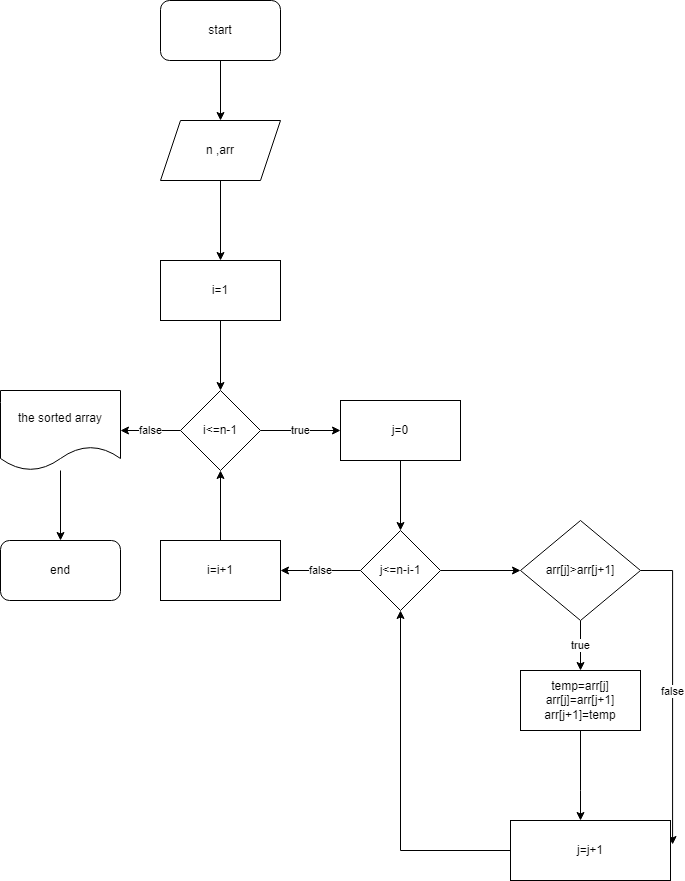

The diagram above was exported from draw.io. Its source (the exported page's mxGraphModel, read from the mxfile embedded in the PNG):
<mxGraphModel dx="1108" dy="482" grid="1" gridSize="10" guides="1" tooltips="1" connect="1" arrows="1" fold="1" page="1" pageScale="1" pageWidth="1169" pageHeight="827" math="0" shadow="0">
  <root>
    <mxCell id="0" />
    <mxCell id="1" parent="0" />
    <mxCell id="yeCZhxvj9ORJH9f7AhMY-3" value="" style="edgeStyle=orthogonalEdgeStyle;rounded=0;orthogonalLoop=1;jettySize=auto;html=1;" edge="1" parent="1" source="yeCZhxvj9ORJH9f7AhMY-1" target="yeCZhxvj9ORJH9f7AhMY-2">
      <mxGeometry relative="1" as="geometry" />
    </mxCell>
    <mxCell id="yeCZhxvj9ORJH9f7AhMY-1" value="start" style="rounded=1;whiteSpace=wrap;html=1;" vertex="1" parent="1">
      <mxGeometry x="300" y="20" width="120" height="60" as="geometry" />
    </mxCell>
    <mxCell id="yeCZhxvj9ORJH9f7AhMY-5" value="" style="edgeStyle=orthogonalEdgeStyle;rounded=0;orthogonalLoop=1;jettySize=auto;html=1;" edge="1" parent="1" source="yeCZhxvj9ORJH9f7AhMY-2" target="yeCZhxvj9ORJH9f7AhMY-4">
      <mxGeometry relative="1" as="geometry" />
    </mxCell>
    <mxCell id="yeCZhxvj9ORJH9f7AhMY-2" value="n ,arr" style="shape=parallelogram;perimeter=parallelogramPerimeter;whiteSpace=wrap;html=1;fixedSize=1;" vertex="1" parent="1">
      <mxGeometry x="300" y="140" width="120" height="60" as="geometry" />
    </mxCell>
    <mxCell id="yeCZhxvj9ORJH9f7AhMY-7" value="" style="edgeStyle=orthogonalEdgeStyle;rounded=0;orthogonalLoop=1;jettySize=auto;html=1;" edge="1" parent="1" source="yeCZhxvj9ORJH9f7AhMY-4" target="yeCZhxvj9ORJH9f7AhMY-6">
      <mxGeometry relative="1" as="geometry" />
    </mxCell>
    <mxCell id="yeCZhxvj9ORJH9f7AhMY-4" value="i=1" style="whiteSpace=wrap;html=1;" vertex="1" parent="1">
      <mxGeometry x="300" y="280" width="120" height="60" as="geometry" />
    </mxCell>
    <mxCell id="yeCZhxvj9ORJH9f7AhMY-9" value="false" style="edgeStyle=orthogonalEdgeStyle;rounded=0;orthogonalLoop=1;jettySize=auto;html=1;" edge="1" parent="1" source="yeCZhxvj9ORJH9f7AhMY-6" target="yeCZhxvj9ORJH9f7AhMY-8">
      <mxGeometry relative="1" as="geometry" />
    </mxCell>
    <mxCell id="yeCZhxvj9ORJH9f7AhMY-11" value="true" style="edgeStyle=orthogonalEdgeStyle;rounded=0;orthogonalLoop=1;jettySize=auto;html=1;" edge="1" parent="1" source="yeCZhxvj9ORJH9f7AhMY-6">
      <mxGeometry relative="1" as="geometry">
        <mxPoint x="480" y="450" as="targetPoint" />
      </mxGeometry>
    </mxCell>
    <mxCell id="yeCZhxvj9ORJH9f7AhMY-6" value="i&amp;lt;=n-1" style="rhombus;whiteSpace=wrap;html=1;" vertex="1" parent="1">
      <mxGeometry x="320" y="410" width="80" height="80" as="geometry" />
    </mxCell>
    <mxCell id="yeCZhxvj9ORJH9f7AhMY-29" style="edgeStyle=orthogonalEdgeStyle;rounded=0;orthogonalLoop=1;jettySize=auto;html=1;" edge="1" parent="1" source="yeCZhxvj9ORJH9f7AhMY-8" target="yeCZhxvj9ORJH9f7AhMY-28">
      <mxGeometry relative="1" as="geometry" />
    </mxCell>
    <mxCell id="yeCZhxvj9ORJH9f7AhMY-8" value="the sorted array" style="shape=document;whiteSpace=wrap;html=1;boundedLbl=1;" vertex="1" parent="1">
      <mxGeometry x="140" y="410" width="120" height="80" as="geometry" />
    </mxCell>
    <mxCell id="yeCZhxvj9ORJH9f7AhMY-14" value="" style="edgeStyle=orthogonalEdgeStyle;rounded=0;orthogonalLoop=1;jettySize=auto;html=1;" edge="1" parent="1" source="yeCZhxvj9ORJH9f7AhMY-12" target="yeCZhxvj9ORJH9f7AhMY-13">
      <mxGeometry relative="1" as="geometry" />
    </mxCell>
    <mxCell id="yeCZhxvj9ORJH9f7AhMY-12" value="j=0" style="rounded=0;whiteSpace=wrap;html=1;" vertex="1" parent="1">
      <mxGeometry x="480" y="420" width="120" height="60" as="geometry" />
    </mxCell>
    <mxCell id="yeCZhxvj9ORJH9f7AhMY-16" value="false" style="edgeStyle=orthogonalEdgeStyle;rounded=0;orthogonalLoop=1;jettySize=auto;html=1;" edge="1" parent="1" source="yeCZhxvj9ORJH9f7AhMY-13" target="yeCZhxvj9ORJH9f7AhMY-15">
      <mxGeometry relative="1" as="geometry" />
    </mxCell>
    <mxCell id="yeCZhxvj9ORJH9f7AhMY-19" value="" style="edgeStyle=orthogonalEdgeStyle;rounded=0;orthogonalLoop=1;jettySize=auto;html=1;" edge="1" parent="1" source="yeCZhxvj9ORJH9f7AhMY-13" target="yeCZhxvj9ORJH9f7AhMY-18">
      <mxGeometry relative="1" as="geometry" />
    </mxCell>
    <mxCell id="yeCZhxvj9ORJH9f7AhMY-13" value="j&amp;lt;=n-i-1" style="rhombus;whiteSpace=wrap;html=1;rounded=0;" vertex="1" parent="1">
      <mxGeometry x="500" y="550" width="80" height="80" as="geometry" />
    </mxCell>
    <mxCell id="yeCZhxvj9ORJH9f7AhMY-17" style="edgeStyle=orthogonalEdgeStyle;rounded=0;orthogonalLoop=1;jettySize=auto;html=1;entryX=0.5;entryY=1;entryDx=0;entryDy=0;" edge="1" parent="1" source="yeCZhxvj9ORJH9f7AhMY-15" target="yeCZhxvj9ORJH9f7AhMY-6">
      <mxGeometry relative="1" as="geometry" />
    </mxCell>
    <mxCell id="yeCZhxvj9ORJH9f7AhMY-15" value="i=i+1" style="whiteSpace=wrap;html=1;rounded=0;" vertex="1" parent="1">
      <mxGeometry x="300" y="560" width="120" height="60" as="geometry" />
    </mxCell>
    <mxCell id="yeCZhxvj9ORJH9f7AhMY-21" value="true" style="edgeStyle=orthogonalEdgeStyle;rounded=0;orthogonalLoop=1;jettySize=auto;html=1;" edge="1" parent="1" source="yeCZhxvj9ORJH9f7AhMY-18" target="yeCZhxvj9ORJH9f7AhMY-20">
      <mxGeometry relative="1" as="geometry" />
    </mxCell>
    <mxCell id="yeCZhxvj9ORJH9f7AhMY-27" value="false" style="edgeStyle=orthogonalEdgeStyle;rounded=0;orthogonalLoop=1;jettySize=auto;html=1;entryX=1.013;entryY=0.4;entryDx=0;entryDy=0;entryPerimeter=0;" edge="1" parent="1" source="yeCZhxvj9ORJH9f7AhMY-18" target="yeCZhxvj9ORJH9f7AhMY-22">
      <mxGeometry relative="1" as="geometry">
        <mxPoint x="830" y="870" as="targetPoint" />
        <Array as="points">
          <mxPoint x="812" y="590" />
        </Array>
      </mxGeometry>
    </mxCell>
    <mxCell id="yeCZhxvj9ORJH9f7AhMY-18" value="arr[j]&amp;gt;arr[j+1]" style="rhombus;whiteSpace=wrap;html=1;rounded=0;" vertex="1" parent="1">
      <mxGeometry x="660" y="540" width="120" height="100" as="geometry" />
    </mxCell>
    <mxCell id="yeCZhxvj9ORJH9f7AhMY-23" value="" style="edgeStyle=orthogonalEdgeStyle;rounded=0;orthogonalLoop=1;jettySize=auto;html=1;" edge="1" parent="1" source="yeCZhxvj9ORJH9f7AhMY-20" target="yeCZhxvj9ORJH9f7AhMY-22">
      <mxGeometry relative="1" as="geometry">
        <Array as="points">
          <mxPoint x="720" y="810" />
          <mxPoint x="720" y="810" />
        </Array>
      </mxGeometry>
    </mxCell>
    <mxCell id="yeCZhxvj9ORJH9f7AhMY-20" value="temp=arr[j]&lt;br&gt;arr[j]=arr[j+1]&lt;br&gt;arr[j+1]=temp" style="whiteSpace=wrap;html=1;rounded=0;" vertex="1" parent="1">
      <mxGeometry x="660" y="690" width="120" height="60" as="geometry" />
    </mxCell>
    <mxCell id="yeCZhxvj9ORJH9f7AhMY-26" style="edgeStyle=orthogonalEdgeStyle;rounded=0;orthogonalLoop=1;jettySize=auto;html=1;entryX=0.5;entryY=1;entryDx=0;entryDy=0;" edge="1" parent="1" source="yeCZhxvj9ORJH9f7AhMY-22" target="yeCZhxvj9ORJH9f7AhMY-13">
      <mxGeometry relative="1" as="geometry" />
    </mxCell>
    <mxCell id="yeCZhxvj9ORJH9f7AhMY-22" value="j=j+1" style="whiteSpace=wrap;html=1;rounded=0;" vertex="1" parent="1">
      <mxGeometry x="650" y="840" width="160" height="60" as="geometry" />
    </mxCell>
    <mxCell id="yeCZhxvj9ORJH9f7AhMY-28" value="end" style="rounded=1;whiteSpace=wrap;html=1;" vertex="1" parent="1">
      <mxGeometry x="140" y="560" width="120" height="60" as="geometry" />
    </mxCell>
  </root>
</mxGraphModel>